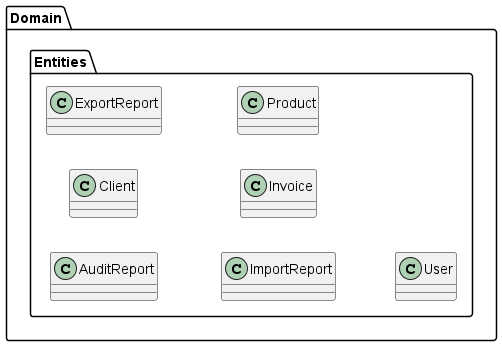

The diagram above was rendered by PlantUML. Its source (embedded in the PNG):
@startuml Domain
skinparam DefaultTextAlignment center
skinparam Linetype polyline
left to right direction

package Domain {
    package Entities {
        class AuditReport
        class Client
        class ExportReport
        class ImportReport
        class Invoice
        class Product
        class User
    }
}
@enduml